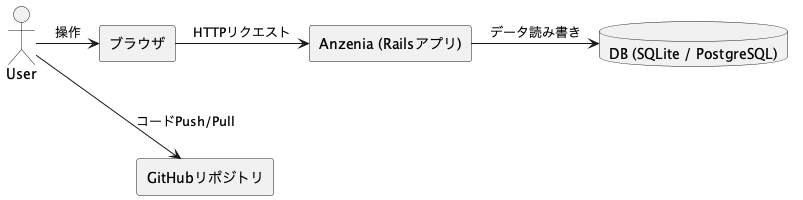

The diagram above was rendered by PlantUML. Its source (embedded in the PNG):
@startuml
actor User

rectangle "ブラウザ" as Browser
rectangle "Anzenia (Railsアプリ)" as Rails
database "DB (SQLite / PostgreSQL)" as DB
rectangle "GitHubリポジトリ" as GitHub

User -> Browser : 操作
Browser -> Rails : HTTPリクエスト
Rails -> DB : データ読み書き

Rails -[hidden]-> GitHub
User -> GitHub : コードPush/Pull
@enduml